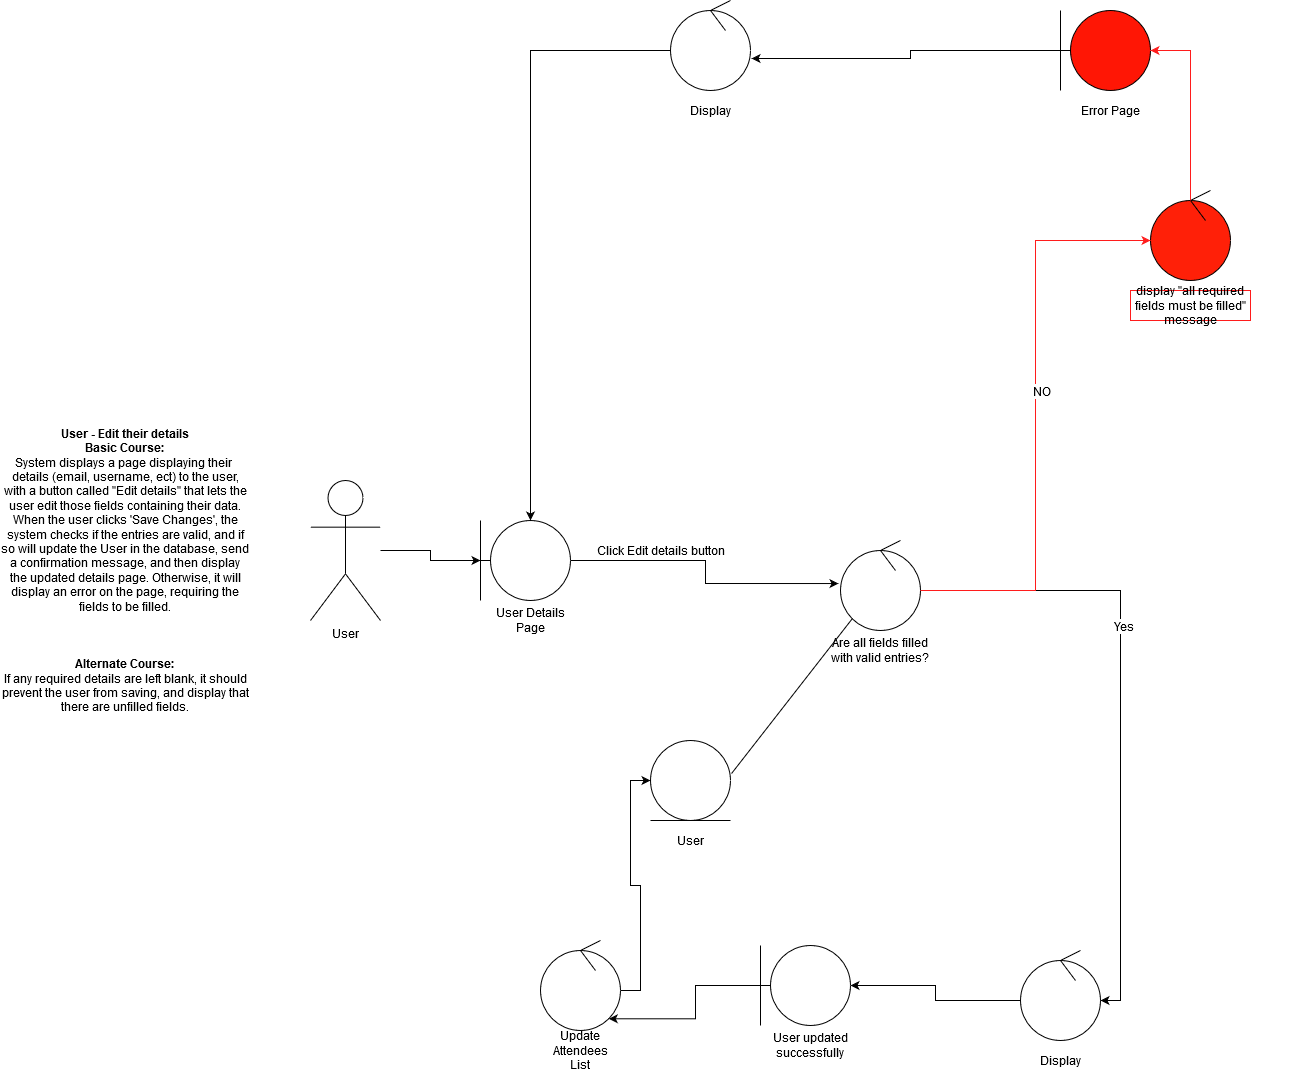

The diagram above was exported from draw.io. Its source (the exported page's mxGraphModel, read from the mxfile embedded in the PNG):
<mxGraphModel dx="2114" dy="1639" grid="1" gridSize="10" guides="1" tooltips="1" connect="1" arrows="1" fold="1" page="1" pageScale="1" pageWidth="850" pageHeight="1100" math="0" shadow="0">
  <root>
    <mxCell id="0" />
    <mxCell id="1" parent="0" />
    <mxCell id="yp1wE3sBxilCRxvQtu5Q-1" style="edgeStyle=orthogonalEdgeStyle;rounded=0;orthogonalLoop=1;jettySize=auto;html=1;strokeColor=#000000;fillColor=#FF1900;" parent="1" source="yp1wE3sBxilCRxvQtu5Q-2" edge="1">
      <mxGeometry relative="1" as="geometry">
        <mxPoint x="180" y="430" as="targetPoint" />
      </mxGeometry>
    </mxCell>
    <mxCell id="yp1wE3sBxilCRxvQtu5Q-2" value="User" style="shape=umlActor;verticalLabelPosition=bottom;labelBackgroundColor=#ffffff;verticalAlign=top;html=1;outlineConnect=0;" parent="1" vertex="1">
      <mxGeometry x="10" y="350" width="70" height="140" as="geometry" />
    </mxCell>
    <mxCell id="yp1wE3sBxilCRxvQtu5Q-8" value="" style="group" parent="1" vertex="1" connectable="0">
      <mxGeometry x="180" y="390" width="90" height="110" as="geometry" />
    </mxCell>
    <mxCell id="yp1wE3sBxilCRxvQtu5Q-9" value="" style="ellipse;whiteSpace=wrap;html=1;aspect=fixed;" parent="yp1wE3sBxilCRxvQtu5Q-8" vertex="1">
      <mxGeometry x="10" width="80" height="80" as="geometry" />
    </mxCell>
    <mxCell id="yp1wE3sBxilCRxvQtu5Q-10" value="" style="endArrow=none;html=1;" parent="yp1wE3sBxilCRxvQtu5Q-8" edge="1">
      <mxGeometry width="50" height="50" relative="1" as="geometry">
        <mxPoint y="80" as="sourcePoint" />
        <mxPoint as="targetPoint" />
      </mxGeometry>
    </mxCell>
    <mxCell id="yp1wE3sBxilCRxvQtu5Q-11" value="" style="endArrow=none;html=1;exitX=0;exitY=0.5;exitDx=0;exitDy=0;" parent="yp1wE3sBxilCRxvQtu5Q-8" source="yp1wE3sBxilCRxvQtu5Q-9" edge="1">
      <mxGeometry width="50" height="50" relative="1" as="geometry">
        <mxPoint y="150" as="sourcePoint" />
        <mxPoint y="40" as="targetPoint" />
      </mxGeometry>
    </mxCell>
    <mxCell id="yp1wE3sBxilCRxvQtu5Q-12" value="User Details Page" style="text;html=1;strokeColor=none;fillColor=none;align=center;verticalAlign=middle;whiteSpace=wrap;rounded=0;" parent="yp1wE3sBxilCRxvQtu5Q-8" vertex="1">
      <mxGeometry x="10" y="90" width="80" height="20" as="geometry" />
    </mxCell>
    <mxCell id="yp1wE3sBxilCRxvQtu5Q-20" value="" style="group" parent="1" vertex="1" connectable="0">
      <mxGeometry x="240" y="810" width="80" height="120" as="geometry" />
    </mxCell>
    <mxCell id="yp1wE3sBxilCRxvQtu5Q-21" value="" style="group" parent="yp1wE3sBxilCRxvQtu5Q-20" vertex="1" connectable="0">
      <mxGeometry width="80" height="90" as="geometry" />
    </mxCell>
    <mxCell id="yp1wE3sBxilCRxvQtu5Q-22" value="" style="endArrow=none;html=1;entryX=0.5;entryY=0;entryDx=0;entryDy=0;" parent="yp1wE3sBxilCRxvQtu5Q-21" target="yp1wE3sBxilCRxvQtu5Q-24" edge="1">
      <mxGeometry width="50" height="50" relative="1" as="geometry">
        <mxPoint x="60" as="sourcePoint" />
        <mxPoint x="20" y="40" as="targetPoint" />
        <Array as="points" />
      </mxGeometry>
    </mxCell>
    <mxCell id="yp1wE3sBxilCRxvQtu5Q-23" value="" style="endArrow=none;html=1;entryX=0.5;entryY=0;entryDx=0;entryDy=0;" parent="yp1wE3sBxilCRxvQtu5Q-21" source="yp1wE3sBxilCRxvQtu5Q-24" edge="1">
      <mxGeometry width="50" height="50" relative="1" as="geometry">
        <mxPoint x="55" y="30" as="sourcePoint" />
        <mxPoint x="35" y="40" as="targetPoint" />
        <Array as="points" />
      </mxGeometry>
    </mxCell>
    <mxCell id="yp1wE3sBxilCRxvQtu5Q-24" value="" style="ellipse;whiteSpace=wrap;html=1;aspect=fixed;" parent="yp1wE3sBxilCRxvQtu5Q-21" vertex="1">
      <mxGeometry y="10" width="80" height="80" as="geometry" />
    </mxCell>
    <mxCell id="yp1wE3sBxilCRxvQtu5Q-25" value="" style="endArrow=none;html=1;entryX=0.5;entryY=0;entryDx=0;entryDy=0;" parent="yp1wE3sBxilCRxvQtu5Q-21" target="yp1wE3sBxilCRxvQtu5Q-24" edge="1">
      <mxGeometry width="50" height="50" relative="1" as="geometry">
        <mxPoint x="55" y="30" as="sourcePoint" />
        <mxPoint x="35" y="40" as="targetPoint" />
        <Array as="points" />
      </mxGeometry>
    </mxCell>
    <mxCell id="yp1wE3sBxilCRxvQtu5Q-26" value="Update Attendees List" style="text;html=1;strokeColor=none;fillColor=none;align=center;verticalAlign=middle;whiteSpace=wrap;rounded=0;" parent="yp1wE3sBxilCRxvQtu5Q-20" vertex="1">
      <mxGeometry x="20" y="100" width="40" height="20" as="geometry" />
    </mxCell>
    <mxCell id="yp1wE3sBxilCRxvQtu5Q-27" value="" style="group" parent="1" vertex="1" connectable="0">
      <mxGeometry x="460" y="815" width="90" height="110" as="geometry" />
    </mxCell>
    <mxCell id="yp1wE3sBxilCRxvQtu5Q-28" value="" style="ellipse;whiteSpace=wrap;html=1;aspect=fixed;" parent="yp1wE3sBxilCRxvQtu5Q-27" vertex="1">
      <mxGeometry x="10" width="80" height="80" as="geometry" />
    </mxCell>
    <mxCell id="yp1wE3sBxilCRxvQtu5Q-29" value="" style="endArrow=none;html=1;" parent="yp1wE3sBxilCRxvQtu5Q-27" edge="1">
      <mxGeometry width="50" height="50" relative="1" as="geometry">
        <mxPoint y="80" as="sourcePoint" />
        <mxPoint as="targetPoint" />
      </mxGeometry>
    </mxCell>
    <mxCell id="yp1wE3sBxilCRxvQtu5Q-30" value="" style="endArrow=none;html=1;exitX=0;exitY=0.5;exitDx=0;exitDy=0;" parent="yp1wE3sBxilCRxvQtu5Q-27" source="yp1wE3sBxilCRxvQtu5Q-28" edge="1">
      <mxGeometry width="50" height="50" relative="1" as="geometry">
        <mxPoint y="150" as="sourcePoint" />
        <mxPoint y="40" as="targetPoint" />
      </mxGeometry>
    </mxCell>
    <mxCell id="yp1wE3sBxilCRxvQtu5Q-31" value="User updated successfully" style="text;html=1;strokeColor=none;fillColor=none;align=center;verticalAlign=middle;whiteSpace=wrap;rounded=0;" parent="yp1wE3sBxilCRxvQtu5Q-27" vertex="1">
      <mxGeometry x="10" y="90" width="80" height="20" as="geometry" />
    </mxCell>
    <mxCell id="yp1wE3sBxilCRxvQtu5Q-32" value="" style="group" parent="1" vertex="1" connectable="0">
      <mxGeometry x="720" y="820" width="80" height="120" as="geometry" />
    </mxCell>
    <mxCell id="yp1wE3sBxilCRxvQtu5Q-33" value="" style="group" parent="yp1wE3sBxilCRxvQtu5Q-32" vertex="1" connectable="0">
      <mxGeometry width="80" height="90" as="geometry" />
    </mxCell>
    <mxCell id="yp1wE3sBxilCRxvQtu5Q-34" value="" style="endArrow=none;html=1;entryX=0.5;entryY=0;entryDx=0;entryDy=0;" parent="yp1wE3sBxilCRxvQtu5Q-33" target="yp1wE3sBxilCRxvQtu5Q-36" edge="1">
      <mxGeometry width="50" height="50" relative="1" as="geometry">
        <mxPoint x="60" as="sourcePoint" />
        <mxPoint x="20" y="40" as="targetPoint" />
        <Array as="points" />
      </mxGeometry>
    </mxCell>
    <mxCell id="yp1wE3sBxilCRxvQtu5Q-35" value="" style="endArrow=none;html=1;entryX=0.5;entryY=0;entryDx=0;entryDy=0;" parent="yp1wE3sBxilCRxvQtu5Q-33" source="yp1wE3sBxilCRxvQtu5Q-36" edge="1">
      <mxGeometry width="50" height="50" relative="1" as="geometry">
        <mxPoint x="55" y="30" as="sourcePoint" />
        <mxPoint x="35" y="40" as="targetPoint" />
        <Array as="points" />
      </mxGeometry>
    </mxCell>
    <mxCell id="yp1wE3sBxilCRxvQtu5Q-36" value="" style="ellipse;whiteSpace=wrap;html=1;aspect=fixed;" parent="yp1wE3sBxilCRxvQtu5Q-33" vertex="1">
      <mxGeometry y="10" width="80" height="80" as="geometry" />
    </mxCell>
    <mxCell id="yp1wE3sBxilCRxvQtu5Q-37" value="" style="endArrow=none;html=1;entryX=0.5;entryY=0;entryDx=0;entryDy=0;" parent="yp1wE3sBxilCRxvQtu5Q-33" target="yp1wE3sBxilCRxvQtu5Q-36" edge="1">
      <mxGeometry width="50" height="50" relative="1" as="geometry">
        <mxPoint x="55" y="30" as="sourcePoint" />
        <mxPoint x="35" y="40" as="targetPoint" />
        <Array as="points" />
      </mxGeometry>
    </mxCell>
    <mxCell id="yp1wE3sBxilCRxvQtu5Q-38" value="Display" style="text;html=1;strokeColor=none;fillColor=none;align=center;verticalAlign=middle;whiteSpace=wrap;rounded=0;" parent="yp1wE3sBxilCRxvQtu5Q-32" vertex="1">
      <mxGeometry x="20" y="100" width="40" height="20" as="geometry" />
    </mxCell>
    <mxCell id="yp1wE3sBxilCRxvQtu5Q-39" value="" style="group" parent="1" vertex="1" connectable="0">
      <mxGeometry x="540" y="410" width="140" height="120" as="geometry" />
    </mxCell>
    <mxCell id="yp1wE3sBxilCRxvQtu5Q-40" value="" style="group" parent="yp1wE3sBxilCRxvQtu5Q-39" vertex="1" connectable="0">
      <mxGeometry width="80" height="90" as="geometry" />
    </mxCell>
    <mxCell id="yp1wE3sBxilCRxvQtu5Q-41" value="" style="endArrow=none;html=1;entryX=0.5;entryY=0;entryDx=0;entryDy=0;" parent="yp1wE3sBxilCRxvQtu5Q-40" target="yp1wE3sBxilCRxvQtu5Q-43" edge="1">
      <mxGeometry width="50" height="50" relative="1" as="geometry">
        <mxPoint x="60" as="sourcePoint" />
        <mxPoint x="20" y="40" as="targetPoint" />
        <Array as="points" />
      </mxGeometry>
    </mxCell>
    <mxCell id="yp1wE3sBxilCRxvQtu5Q-42" value="" style="endArrow=none;html=1;entryX=0.5;entryY=0;entryDx=0;entryDy=0;" parent="yp1wE3sBxilCRxvQtu5Q-40" source="yp1wE3sBxilCRxvQtu5Q-43" edge="1">
      <mxGeometry width="50" height="50" relative="1" as="geometry">
        <mxPoint x="55" y="30" as="sourcePoint" />
        <mxPoint x="35" y="40" as="targetPoint" />
        <Array as="points" />
      </mxGeometry>
    </mxCell>
    <mxCell id="yp1wE3sBxilCRxvQtu5Q-43" value="" style="ellipse;whiteSpace=wrap;html=1;aspect=fixed;" parent="yp1wE3sBxilCRxvQtu5Q-40" vertex="1">
      <mxGeometry y="10" width="80" height="80" as="geometry" />
    </mxCell>
    <mxCell id="yp1wE3sBxilCRxvQtu5Q-44" value="" style="endArrow=none;html=1;entryX=0.5;entryY=0;entryDx=0;entryDy=0;" parent="yp1wE3sBxilCRxvQtu5Q-40" target="yp1wE3sBxilCRxvQtu5Q-43" edge="1">
      <mxGeometry width="50" height="50" relative="1" as="geometry">
        <mxPoint x="55" y="30" as="sourcePoint" />
        <mxPoint x="35" y="40" as="targetPoint" />
        <Array as="points" />
      </mxGeometry>
    </mxCell>
    <mxCell id="yp1wE3sBxilCRxvQtu5Q-45" value="Are all fields filled with valid entries?" style="text;html=1;strokeColor=none;fillColor=none;align=center;verticalAlign=middle;whiteSpace=wrap;rounded=0;" parent="yp1wE3sBxilCRxvQtu5Q-39" vertex="1">
      <mxGeometry x="-20" y="100" width="120" height="20" as="geometry" />
    </mxCell>
    <mxCell id="yp1wE3sBxilCRxvQtu5Q-46" value="" style="group" parent="1" vertex="1" connectable="0">
      <mxGeometry x="850" y="60" width="140" height="160" as="geometry" />
    </mxCell>
    <mxCell id="yp1wE3sBxilCRxvQtu5Q-47" value="" style="group" parent="yp1wE3sBxilCRxvQtu5Q-46" vertex="1" connectable="0">
      <mxGeometry width="80" height="90" as="geometry" />
    </mxCell>
    <mxCell id="yp1wE3sBxilCRxvQtu5Q-48" value="" style="endArrow=none;html=1;entryX=0.5;entryY=0;entryDx=0;entryDy=0;" parent="yp1wE3sBxilCRxvQtu5Q-47" target="yp1wE3sBxilCRxvQtu5Q-50" edge="1">
      <mxGeometry width="50" height="50" relative="1" as="geometry">
        <mxPoint x="60" as="sourcePoint" />
        <mxPoint x="20" y="40" as="targetPoint" />
        <Array as="points" />
      </mxGeometry>
    </mxCell>
    <mxCell id="yp1wE3sBxilCRxvQtu5Q-49" value="" style="endArrow=none;html=1;entryX=0.5;entryY=0;entryDx=0;entryDy=0;" parent="yp1wE3sBxilCRxvQtu5Q-47" source="yp1wE3sBxilCRxvQtu5Q-50" edge="1">
      <mxGeometry width="50" height="50" relative="1" as="geometry">
        <mxPoint x="55" y="30" as="sourcePoint" />
        <mxPoint x="35" y="40" as="targetPoint" />
        <Array as="points" />
      </mxGeometry>
    </mxCell>
    <mxCell id="yp1wE3sBxilCRxvQtu5Q-50" value="" style="ellipse;whiteSpace=wrap;html=1;aspect=fixed;fillColor=#FF2008;" parent="yp1wE3sBxilCRxvQtu5Q-47" vertex="1">
      <mxGeometry y="10" width="80" height="80" as="geometry" />
    </mxCell>
    <mxCell id="yp1wE3sBxilCRxvQtu5Q-51" value="" style="endArrow=none;html=1;entryX=0.5;entryY=0;entryDx=0;entryDy=0;" parent="yp1wE3sBxilCRxvQtu5Q-47" target="yp1wE3sBxilCRxvQtu5Q-50" edge="1">
      <mxGeometry width="50" height="50" relative="1" as="geometry">
        <mxPoint x="55" y="30" as="sourcePoint" />
        <mxPoint x="35" y="40" as="targetPoint" />
        <Array as="points" />
      </mxGeometry>
    </mxCell>
    <mxCell id="yp1wE3sBxilCRxvQtu5Q-52" value="display &quot;all required fields must be filled&quot; message" style="text;html=1;strokeColor=#FF1C1C;fillColor=none;align=center;verticalAlign=middle;whiteSpace=wrap;rounded=0;" parent="yp1wE3sBxilCRxvQtu5Q-46" vertex="1">
      <mxGeometry x="-20" y="100" width="120" height="30" as="geometry" />
    </mxCell>
    <mxCell id="yp1wE3sBxilCRxvQtu5Q-53" value="" style="group" parent="1" vertex="1" connectable="0">
      <mxGeometry x="760" y="-120" width="90" height="110" as="geometry" />
    </mxCell>
    <mxCell id="yp1wE3sBxilCRxvQtu5Q-54" value="" style="ellipse;whiteSpace=wrap;html=1;aspect=fixed;fillColor=#FF1605;" parent="yp1wE3sBxilCRxvQtu5Q-53" vertex="1">
      <mxGeometry x="10" width="80" height="80" as="geometry" />
    </mxCell>
    <mxCell id="yp1wE3sBxilCRxvQtu5Q-55" value="" style="endArrow=none;html=1;" parent="yp1wE3sBxilCRxvQtu5Q-53" edge="1">
      <mxGeometry width="50" height="50" relative="1" as="geometry">
        <mxPoint y="80" as="sourcePoint" />
        <mxPoint as="targetPoint" />
      </mxGeometry>
    </mxCell>
    <mxCell id="yp1wE3sBxilCRxvQtu5Q-56" value="" style="endArrow=none;html=1;exitX=0;exitY=0.5;exitDx=0;exitDy=0;" parent="yp1wE3sBxilCRxvQtu5Q-53" source="yp1wE3sBxilCRxvQtu5Q-54" edge="1">
      <mxGeometry width="50" height="50" relative="1" as="geometry">
        <mxPoint y="150" as="sourcePoint" />
        <mxPoint y="40" as="targetPoint" />
      </mxGeometry>
    </mxCell>
    <mxCell id="yp1wE3sBxilCRxvQtu5Q-57" value="Error Page" style="text;html=1;strokeColor=none;fillColor=none;align=center;verticalAlign=middle;whiteSpace=wrap;rounded=0;" parent="yp1wE3sBxilCRxvQtu5Q-53" vertex="1">
      <mxGeometry x="10" y="90" width="80" height="20" as="geometry" />
    </mxCell>
    <mxCell id="yp1wE3sBxilCRxvQtu5Q-61" style="edgeStyle=orthogonalEdgeStyle;rounded=0;orthogonalLoop=1;jettySize=auto;html=1;entryX=-0.025;entryY=0.413;entryDx=0;entryDy=0;entryPerimeter=0;" parent="1" source="yp1wE3sBxilCRxvQtu5Q-9" target="yp1wE3sBxilCRxvQtu5Q-43" edge="1">
      <mxGeometry relative="1" as="geometry" />
    </mxCell>
    <mxCell id="yp1wE3sBxilCRxvQtu5Q-63" style="edgeStyle=orthogonalEdgeStyle;rounded=0;orthogonalLoop=1;jettySize=auto;html=1;entryX=1;entryY=0.5;entryDx=0;entryDy=0;" parent="1" source="yp1wE3sBxilCRxvQtu5Q-43" target="yp1wE3sBxilCRxvQtu5Q-36" edge="1">
      <mxGeometry relative="1" as="geometry" />
    </mxCell>
    <mxCell id="yp1wE3sBxilCRxvQtu5Q-64" value="Yes" style="text;html=1;align=center;verticalAlign=middle;resizable=0;points=[];labelBackgroundColor=#ffffff;" parent="yp1wE3sBxilCRxvQtu5Q-63" vertex="1" connectable="0">
      <mxGeometry x="-0.2542" y="2" relative="1" as="geometry">
        <mxPoint as="offset" />
      </mxGeometry>
    </mxCell>
    <mxCell id="yp1wE3sBxilCRxvQtu5Q-65" style="edgeStyle=orthogonalEdgeStyle;rounded=0;orthogonalLoop=1;jettySize=auto;html=1;entryX=1;entryY=0.5;entryDx=0;entryDy=0;" parent="1" source="yp1wE3sBxilCRxvQtu5Q-36" target="yp1wE3sBxilCRxvQtu5Q-28" edge="1">
      <mxGeometry relative="1" as="geometry" />
    </mxCell>
    <mxCell id="yp1wE3sBxilCRxvQtu5Q-66" value="" style="group" parent="1" vertex="1" connectable="0">
      <mxGeometry x="350" y="610" width="80" height="110" as="geometry" />
    </mxCell>
    <mxCell id="yp1wE3sBxilCRxvQtu5Q-67" value="" style="ellipse;whiteSpace=wrap;html=1;aspect=fixed;" parent="yp1wE3sBxilCRxvQtu5Q-66" vertex="1">
      <mxGeometry width="80" height="80" as="geometry" />
    </mxCell>
    <mxCell id="yp1wE3sBxilCRxvQtu5Q-68" value="" style="endArrow=none;html=1;" parent="yp1wE3sBxilCRxvQtu5Q-66" edge="1">
      <mxGeometry width="50" height="50" relative="1" as="geometry">
        <mxPoint y="80" as="sourcePoint" />
        <mxPoint x="80" y="80" as="targetPoint" />
      </mxGeometry>
    </mxCell>
    <mxCell id="yp1wE3sBxilCRxvQtu5Q-69" value="User" style="text;html=1;strokeColor=none;fillColor=none;align=center;verticalAlign=middle;whiteSpace=wrap;rounded=0;" parent="yp1wE3sBxilCRxvQtu5Q-66" vertex="1">
      <mxGeometry y="90" width="80" height="20" as="geometry" />
    </mxCell>
    <mxCell id="yp1wE3sBxilCRxvQtu5Q-70" style="edgeStyle=orthogonalEdgeStyle;rounded=0;orthogonalLoop=1;jettySize=auto;html=1;entryX=0;entryY=0.5;entryDx=0;entryDy=0;" parent="1" source="yp1wE3sBxilCRxvQtu5Q-24" target="yp1wE3sBxilCRxvQtu5Q-67" edge="1">
      <mxGeometry relative="1" as="geometry" />
    </mxCell>
    <mxCell id="yp1wE3sBxilCRxvQtu5Q-71" style="edgeStyle=orthogonalEdgeStyle;rounded=0;orthogonalLoop=1;jettySize=auto;html=1;entryX=1;entryY=1;entryDx=0;entryDy=0;" parent="1" source="yp1wE3sBxilCRxvQtu5Q-28" target="yp1wE3sBxilCRxvQtu5Q-24" edge="1">
      <mxGeometry relative="1" as="geometry" />
    </mxCell>
    <mxCell id="yp1wE3sBxilCRxvQtu5Q-72" value="" style="endArrow=none;html=1;exitX=1.013;exitY=0.413;exitDx=0;exitDy=0;exitPerimeter=0;entryX=0;entryY=1;entryDx=0;entryDy=0;" parent="1" source="yp1wE3sBxilCRxvQtu5Q-67" target="yp1wE3sBxilCRxvQtu5Q-43" edge="1">
      <mxGeometry width="50" height="50" relative="1" as="geometry">
        <mxPoint x="470" y="650" as="sourcePoint" />
        <mxPoint x="840" y="470" as="targetPoint" />
      </mxGeometry>
    </mxCell>
    <mxCell id="yp1wE3sBxilCRxvQtu5Q-73" style="edgeStyle=orthogonalEdgeStyle;rounded=0;orthogonalLoop=1;jettySize=auto;html=1;entryX=0;entryY=0.5;entryDx=0;entryDy=0;strokeColor=#FF1C1C;" parent="1" source="yp1wE3sBxilCRxvQtu5Q-43" target="yp1wE3sBxilCRxvQtu5Q-50" edge="1">
      <mxGeometry relative="1" as="geometry" />
    </mxCell>
    <mxCell id="yp1wE3sBxilCRxvQtu5Q-74" value="NO" style="text;html=1;align=center;verticalAlign=middle;resizable=0;points=[];labelBackgroundColor=#ffffff;strokeColor=#FF1C1C;" parent="yp1wE3sBxilCRxvQtu5Q-73" vertex="1" connectable="0">
      <mxGeometry x="0.0857" y="-5" relative="1" as="geometry">
        <mxPoint as="offset" />
      </mxGeometry>
    </mxCell>
    <mxCell id="yp1wE3sBxilCRxvQtu5Q-75" style="edgeStyle=orthogonalEdgeStyle;rounded=0;orthogonalLoop=1;jettySize=auto;html=1;entryX=1;entryY=0.5;entryDx=0;entryDy=0;strokeColor=#FF1C1C;" parent="1" source="yp1wE3sBxilCRxvQtu5Q-50" target="yp1wE3sBxilCRxvQtu5Q-54" edge="1">
      <mxGeometry relative="1" as="geometry" />
    </mxCell>
    <mxCell id="yp1wE3sBxilCRxvQtu5Q-77" value="&lt;b&gt;User - Edit their details&lt;/b&gt;&lt;br&gt;&lt;b&gt;Basic Course:&lt;/b&gt;&lt;br&gt;&lt;div&gt;System displays a page displaying their&amp;nbsp; details (email, username, ect) to the user, with a button called &quot;Edit details&quot; that lets the user edit those fields containing their data. When the user clicks 'Save Changes', the system checks if the entries are valid, and if so will update the User in the database, send a confirmation message, and then display the updated details page. Otherwise, it will display an error on the page, requiring the fields to be filled.&lt;br&gt;&lt;/div&gt;&lt;div&gt;&lt;br&gt;&lt;/div&gt;&lt;div&gt;&lt;br&gt;&lt;/div&gt;&lt;div&gt;&lt;br&gt;&lt;/div&gt;&lt;b&gt;Alternate Course:&lt;/b&gt;&lt;br&gt;If any required details are left blank, it should prevent the user from saving, and display that there are unfilled fields." style="text;html=1;strokeColor=none;fillColor=none;align=center;verticalAlign=middle;whiteSpace=wrap;rounded=0;" parent="1" vertex="1">
      <mxGeometry x="-300" y="145" width="250" height="590" as="geometry" />
    </mxCell>
    <mxCell id="yp1wE3sBxilCRxvQtu5Q-78" value="Click Edit details button" style="text;html=1;align=center;verticalAlign=middle;resizable=0;points=[];autosize=1;" parent="1" vertex="1">
      <mxGeometry x="280" y="410" width="160" height="20" as="geometry" />
    </mxCell>
    <mxCell id="yp1wE3sBxilCRxvQtu5Q-79" value="" style="group" parent="1" vertex="1" connectable="0">
      <mxGeometry x="370" y="-130" width="140" height="120" as="geometry" />
    </mxCell>
    <mxCell id="yp1wE3sBxilCRxvQtu5Q-80" value="" style="group" parent="yp1wE3sBxilCRxvQtu5Q-79" vertex="1" connectable="0">
      <mxGeometry width="80" height="90" as="geometry" />
    </mxCell>
    <mxCell id="yp1wE3sBxilCRxvQtu5Q-81" value="" style="endArrow=none;html=1;entryX=0.5;entryY=0;entryDx=0;entryDy=0;" parent="yp1wE3sBxilCRxvQtu5Q-80" target="yp1wE3sBxilCRxvQtu5Q-83" edge="1">
      <mxGeometry width="50" height="50" relative="1" as="geometry">
        <mxPoint x="60" as="sourcePoint" />
        <mxPoint x="20" y="40" as="targetPoint" />
        <Array as="points" />
      </mxGeometry>
    </mxCell>
    <mxCell id="yp1wE3sBxilCRxvQtu5Q-82" value="" style="endArrow=none;html=1;entryX=0.5;entryY=0;entryDx=0;entryDy=0;" parent="yp1wE3sBxilCRxvQtu5Q-80" source="yp1wE3sBxilCRxvQtu5Q-83" edge="1">
      <mxGeometry width="50" height="50" relative="1" as="geometry">
        <mxPoint x="55" y="30" as="sourcePoint" />
        <mxPoint x="35" y="40" as="targetPoint" />
        <Array as="points" />
      </mxGeometry>
    </mxCell>
    <mxCell id="yp1wE3sBxilCRxvQtu5Q-83" value="" style="ellipse;whiteSpace=wrap;html=1;aspect=fixed;" parent="yp1wE3sBxilCRxvQtu5Q-80" vertex="1">
      <mxGeometry y="10" width="80" height="80" as="geometry" />
    </mxCell>
    <mxCell id="yp1wE3sBxilCRxvQtu5Q-84" value="" style="endArrow=none;html=1;entryX=0.5;entryY=0;entryDx=0;entryDy=0;" parent="yp1wE3sBxilCRxvQtu5Q-80" target="yp1wE3sBxilCRxvQtu5Q-83" edge="1">
      <mxGeometry width="50" height="50" relative="1" as="geometry">
        <mxPoint x="55" y="30" as="sourcePoint" />
        <mxPoint x="35" y="40" as="targetPoint" />
        <Array as="points" />
      </mxGeometry>
    </mxCell>
    <mxCell id="yp1wE3sBxilCRxvQtu5Q-85" value="Display" style="text;html=1;strokeColor=none;fillColor=none;align=center;verticalAlign=middle;whiteSpace=wrap;rounded=0;" parent="yp1wE3sBxilCRxvQtu5Q-79" vertex="1">
      <mxGeometry x="-20" y="100" width="120" height="20" as="geometry" />
    </mxCell>
    <mxCell id="yp1wE3sBxilCRxvQtu5Q-86" style="edgeStyle=orthogonalEdgeStyle;rounded=0;orthogonalLoop=1;jettySize=auto;html=1;entryX=1.013;entryY=0.6;entryDx=0;entryDy=0;entryPerimeter=0;" parent="1" source="yp1wE3sBxilCRxvQtu5Q-54" target="yp1wE3sBxilCRxvQtu5Q-83" edge="1">
      <mxGeometry relative="1" as="geometry">
        <mxPoint x="460" y="-80" as="targetPoint" />
      </mxGeometry>
    </mxCell>
    <mxCell id="yp1wE3sBxilCRxvQtu5Q-87" style="edgeStyle=orthogonalEdgeStyle;rounded=0;orthogonalLoop=1;jettySize=auto;html=1;entryX=0.5;entryY=0;entryDx=0;entryDy=0;" parent="1" source="yp1wE3sBxilCRxvQtu5Q-83" target="yp1wE3sBxilCRxvQtu5Q-9" edge="1">
      <mxGeometry relative="1" as="geometry" />
    </mxCell>
  </root>
</mxGraphModel>